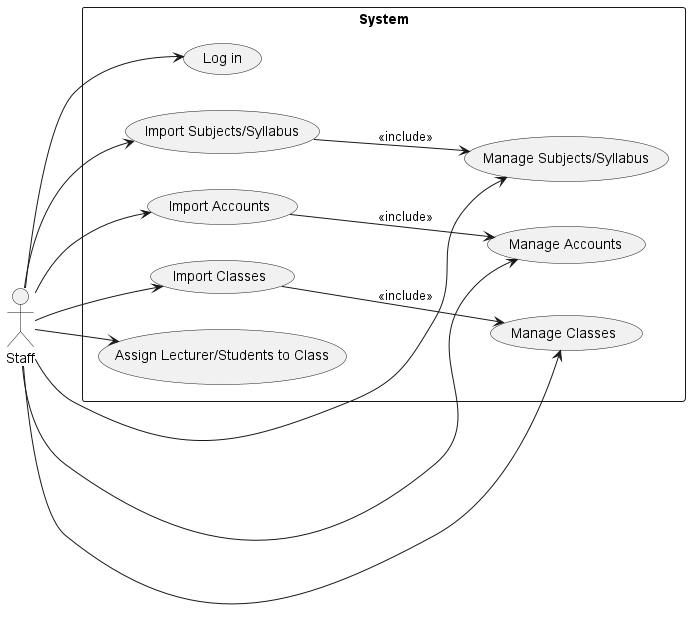

The diagram above was rendered by PlantUML. Its source (embedded in the PNG):
@startuml "Use Case - Staff"
left to right direction
actor "Staff" as Staff

rectangle System {
  usecase "Log in" as UC1
  usecase "Import Subjects/Syllabus" as UC2
  usecase "Manage Subjects/Syllabus" as UC3
  usecase "Import Accounts" as UC4
  usecase "Manage Accounts" as UC5
  usecase "Import Classes" as UC6
  usecase "Manage Classes" as UC7
  usecase "Assign Lecturer/Students to Class" as UC8
}

Staff --> UC1
Staff --> UC2
Staff --> UC3
Staff --> UC4
Staff --> UC5
Staff --> UC6
Staff --> UC7
Staff --> UC8

UC2 --> UC3 : <<include>>
UC4 --> UC5 : <<include>>
UC6 --> UC7 : <<include>>
@enduml